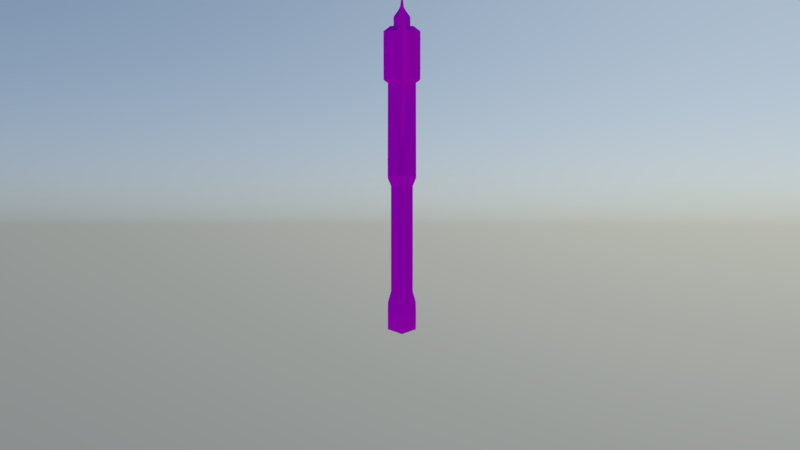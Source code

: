 # Source: ax-model.blend  (saved by Blender 2.78.0; exported with 4.5.12 LTS)
import bpy
from mathutils import Matrix  # noqa: F401  (used for matrix-valued properties, if any)

bpy.ops.wm.read_factory_settings(use_empty=True)
scene = bpy.context.scene
scene.name = 'Scene'

# ---- collections
col_collection_1 = bpy.data.collections.new('Collection 1'); scene.collection.children.link(col_collection_1)
col_collection_1.hide_render = True
col_collection_1.hide_viewport = True
col_collection_2 = bpy.data.collections.new('Collection 2'); scene.collection.children.link(col_collection_2)

# ---- materials (node trees are filled in below, after node groups)
mat_material = bpy.data.materials.new('Material')
mat_material.alpha_threshold = 0.0
mat_material.roughness = 0.5

# ---- node groups
ng_rotate_z = bpy.data.node_groups.new('Rotate Z', 'ShaderNodeTree')
_s = ng_rotate_z.interface.new_socket(name='Vector', in_out='OUTPUT', socket_type='NodeSocketVector')
_s.min_value = 0.0
_s.max_value = 0.0
_s = ng_rotate_z.interface.new_socket(name='Vector', in_out='INPUT', socket_type='NodeSocketVector')
_s = ng_rotate_z.interface.new_socket(name='Angle', in_out='INPUT', socket_type='NodeSocketFloat')
_N = ng_rotate_z.nodes; _L = ng_rotate_z.links
n0 = _N.new('ShaderNodeCombineXYZ'); n0.name = 'Combine XYZ'; n0.location = (350, 280)
n1 = _N.new('ShaderNodeMath'); n1.name = 'Multiply 2'; n1.location = (0, 50)
n1.hide = True
n1.operation = 'MULTIPLY'
n2 = _N.new('ShaderNodeMath'); n2.name = 'Add'; n2.location = (160, -70)
n2.hide = True
n3 = _N.new('ShaderNodeMath'); n3.name = 'Multiply 4'; n3.location = (0, -110)
n3.hide = True
n3.operation = 'MULTIPLY'
n4 = _N.new('ShaderNodeMath'); n4.name = 'Subtract'; n4.location = (160, 90)
n4.hide = True
n4.operation = 'SUBTRACT'
n5 = _N.new('ShaderNodeMath'); n5.name = 'Cosine'; n5.location = (-390, -70)
n5.hide = True
n5.operation = 'COSINE'
n6 = _N.new('NodeGroupOutput'); n6.name = 'Group Output'; n6.location = (580, 275)
n7 = _N.new('NodeGroupInput'); n7.name = 'Group Input'; n7.location = (-630, 195)
n8 = _N.new('ShaderNodeSeparateXYZ'); n8.name = 'Separate XYZ'; n8.location = (-390, 260)
n9 = _N.new('ShaderNodeMath'); n9.name = 'Sine'; n9.location = (-390, 60)
n9.hide = True
n9.operation = 'SINE'
n10 = _N.new('ShaderNodeMath'); n10.name = 'Multiply 3'; n10.location = (0, -30)
n10.hide = True
n10.operation = 'MULTIPLY'
n11 = _N.new('ShaderNodeMath'); n11.name = 'Multiply 1'; n11.location = (0, 130)
n11.hide = True
n11.operation = 'MULTIPLY'
_L.new(n7.outputs[0], n8.inputs[0])
_L.new(n7.outputs[1], n9.inputs[0])
_L.new(n7.outputs[1], n5.inputs[0])
_L.new(n5.outputs[0], n11.inputs[0])
_L.new(n8.outputs[0], n11.inputs[1])
_L.new(n9.outputs[0], n1.inputs[0])
_L.new(n8.outputs[1], n1.inputs[1])
_L.new(n11.outputs[0], n4.inputs[0])
_L.new(n1.outputs[0], n4.inputs[1])
_L.new(n4.outputs[0], n0.inputs[0])
_L.new(n9.outputs[0], n10.inputs[0])
_L.new(n8.outputs[0], n10.inputs[1])
_L.new(n5.outputs[0], n3.inputs[0])
_L.new(n8.outputs[1], n3.inputs[1])
_L.new(n10.outputs[0], n2.inputs[0])
_L.new(n3.outputs[0], n2.inputs[1])
_L.new(n2.outputs[0], n0.inputs[1])
_L.new(n8.outputs[2], n0.inputs[2])
_L.new(n0.outputs[0], n6.inputs[0])
n6.is_active_output = True
ng_pro_lighting__skies = bpy.data.node_groups.new('Pro Lighting: Skies', 'ShaderNodeTree')
_s = ng_pro_lighting__skies.interface.new_socket(name='Shader', in_out='OUTPUT', socket_type='NodeSocketShader')
_s = ng_pro_lighting__skies.interface.new_socket(name='Rotation', in_out='INPUT', socket_type='NodeSocketFloat')
_s.subtype = 'ANGLE'
_s = ng_pro_lighting__skies.interface.new_socket(name='Sun', in_out='INPUT', socket_type='NodeSocketFloat')
_s = ng_pro_lighting__skies.interface.new_socket(name='Sky', in_out='INPUT', socket_type='NodeSocketFloat')
_N = ng_pro_lighting__skies.nodes; _L = ng_pro_lighting__skies.links
n0 = _N.new('ShaderNodeMath'); n0.name = 'Add'; n0.location = (50, -290)
n1 = _N.new('ShaderNodeMath'); n1.name = 'Multiply'; n1.location = (-190, -290)
n1.operation = 'MULTIPLY'
n2 = _N.new('ShaderNodeMixShader'); n2.name = 'Mix'; n2.location = (520, 0)
n3 = _N.new('ShaderNodeTexEnvironment'); n3.name = 'Environment Texture 1-top'; n3.location = (-430, 100)
n3.width = 140
n4 = _N.new('ShaderNodeBackground'); n4.name = 'Background 1'; n4.location = (280, 100)
n5 = _N.new('ShaderNodeGroup'); n5.name = 'Rotate Z'; n5.location = (-670, 0)
n5.node_tree = ng_rotate_z
n6 = _N.new('ShaderNodeBackground'); n6.name = 'Background 2'; n6.location = (280, -150)
n7 = _N.new('NodeGroupOutput'); n7.name = 'Group Output'; n7.location = (760, 0)
n8 = _N.new('NodeGroupInput'); n8.name = 'Group Input'; n8.location = (-910, -200)
n9 = _N.new('ShaderNodeTexCoord'); n9.name = 'Texture Coordinate'; n9.location = (-910, 100)
n10 = _N.new('ShaderNodeTexEnvironment'); n10.name = 'Environment Texture 2-top'; n10.location = (-430, -150)
n10.width = 140
n11 = _N.new('ShaderNodeLightPath'); n11.name = 'Light Path'; n11.location = (280, 400)
_L.new(n8.outputs[0], n5.inputs[1])
_L.new(n8.outputs[1], n1.inputs[1])
_L.new(n8.outputs[2], n0.inputs[1])
_L.new(n9.outputs[0], n5.inputs[0])
_L.new(n5.outputs[0], n3.inputs[0])
_L.new(n5.outputs[0], n10.inputs[0])
_L.new(n3.outputs[0], n4.inputs[0])
_L.new(n10.outputs[0], n6.inputs[0])
_L.new(n10.outputs[0], n1.inputs[0])
_L.new(n1.outputs[0], n0.inputs[0])
_L.new(n0.outputs[0], n4.inputs[1])
_L.new(n0.outputs[0], n6.inputs[1])
_L.new(n11.outputs[0], n2.inputs[0])
_L.new(n4.outputs[0], n2.inputs[2])
_L.new(n6.outputs[0], n2.inputs[1])
_L.new(n2.outputs[0], n7.inputs[0])
n7.is_active_output = True
ng_auto_smooth = bpy.data.node_groups.new('Auto Smooth', 'GeometryNodeTree')
_s = ng_auto_smooth.interface.new_socket(name='Geometry', in_out='OUTPUT', socket_type='NodeSocketGeometry')
_s = ng_auto_smooth.interface.new_socket(name='Geometry', in_out='INPUT', socket_type='NodeSocketGeometry')
_s = ng_auto_smooth.interface.new_socket(name='Angle', in_out='INPUT', socket_type='NodeSocketFloat')
_s.subtype = 'ANGLE'
_s.min_value = 0.0
_s.max_value = 3.142
ng_auto_smooth.is_modifier = True
_N = ng_auto_smooth.nodes; _L = ng_auto_smooth.links
n0 = _N.new('NodeGroupOutput'); n0.name = 'Group Output'; n0.location = (480, -100)
n1 = _N.new('NodeGroupInput'); n1.name = 'Group Input'; n1.location = (-420, -300)
n2 = _N.new('NodeGroupInput'); n2.name = 'Group Input.001'; n2.location = (-60, -100)
n3 = _N.new('GeometryNodeSetShadeSmooth'); n3.name = 'Set Shade Smooth'; n3.location = (120, -100)
n3.domain = 'EDGE'
n4 = _N.new('GeometryNodeSetShadeSmooth'); n4.name = 'Set Shade Smooth.001'; n4.location = (300, -100)
n5 = _N.new('GeometryNodeInputMeshEdgeAngle'); n5.name = 'Edge Angle'; n5.location = (-420, -220)
n6 = _N.new('GeometryNodeInputEdgeSmooth'); n6.name = 'Is Edge Smooth'; n6.location = (-60, -160)
n7 = _N.new('GeometryNodeInputShadeSmooth'); n7.name = 'Is Face Smooth'; n7.location = (-240, -340)
n8 = _N.new('FunctionNodeBooleanMath'); n8.name = 'Boolean Math'; n8.location = (-60, -220)
n9 = _N.new('FunctionNodeCompare'); n9.name = 'Compare'; n9.location = (-240, -180)
n9.operation = 'LESS_EQUAL'
_L.new(n5.outputs[0], n9.inputs[0])
_L.new(n4.outputs[0], n0.inputs[0])
_L.new(n1.outputs[1], n9.inputs[1])
_L.new(n9.outputs[0], n8.inputs[0])
_L.new(n7.outputs[0], n8.inputs[1])
_L.new(n2.outputs[0], n3.inputs[0])
_L.new(n6.outputs[0], n3.inputs[1])
_L.new(n3.outputs[0], n4.inputs[0])
_L.new(n8.outputs[0], n3.inputs[2])
n0.is_active_output = True

# ---- material node trees
mat_material.use_nodes = True; mat_material.node_tree.nodes.clear()
_N = mat_material.node_tree.nodes; _L = mat_material.node_tree.links
n0 = _N.new('ShaderNodeOutputMaterial'); n0.name = 'Material Output'; n0.location = (300, 300)
n1 = _N.new('ShaderNodeBsdfDiffuse'); n1.name = 'Diffuse BSDF'; n1.location = (10, 300)
n2 = _N.new('ShaderNodeTexImage'); n2.name = 'Image Texture'; n2.location = (-180, 300)
n2.width = 140
_L.new(n1.outputs[0], n0.inputs[0])
_L.new(n2.outputs[0], n1.inputs[0])
n0.is_active_output = True

# ---- world
world_world = bpy.data.worlds.new('World'); scene.world = world_world
world_world.use_nodes = True; world_world.node_tree.nodes.clear()
_N = world_world.node_tree.nodes; _L = world_world.node_tree.links
n0 = _N.new('ShaderNodeOutputWorld'); n0.name = 'World Output'; n0.location = (300, 300)
n0.width = 120
n1 = _N.new('ShaderNodeBackground'); n1.name = 'Background'; n1.location = (10, 300)
n1.width = 150
n1.inputs[1].default_value = 2.0
n2 = _N.new('ShaderNodeTexSky'); n2.name = 'Sky Texture'; n2.location = (-190, 300)
n2.sky_type = 'HOSEK_WILKIE'
n2.sun_direction = (0.3249, 0.5415, 0.7754)
n2.turbidity = 5.0
n2.ground_albedo = 0.25
n2.sun_elevation = 1.571
n3 = _N.new('ShaderNodeGroup'); n3.name = 'Pro Lighting: Skies'; n3.location = (10, 100)
n3.node_tree = ng_pro_lighting__skies
n3.inputs[0].default_value = 0.0
n3.inputs[1].default_value = 3.0
n3.inputs[2].default_value = 1.0
_L.new(n2.outputs[0], n1.inputs[0])
_L.new(n1.outputs[0], n0.inputs[0])
n0.is_active_output = True
world_world.color = (0.05088, 0.05088, 0.05088)
world_world.use_sun_shadow = False
world_world.sun_shadow_jitter_overblur = 0.0
world_world.cycles.sampling_method = 'MANUAL'
world_world.cycles.homogeneous_volume = True
world_world.light_settings.ao_factor = 0.1
world_world.light_settings.distance = 50.0

# ---- cameras
cam_camera = bpy.data.cameras.new('Camera')
cam_camera.clip_end = 100.0
cam_camera.lens = 35.0
cam_camera.sensor_width = 32.0
cam_camera.sensor_height = 18.0
cam_camera.dof.focus_distance = 0.0

# ---- lights
light_sun_001 = bpy.data.lights.new('Sun.001', 'SUN')
light_sun_001.transmission_factor = 0.0
light_sun_001.angle = 0.1993
light_sun_001.energy = 1.0
light_sun_001.shadow_buffer_clip_start = 0.5
light_sun_001.shadow_soft_size = 0.1
light_sun_001.shadow_cascade_max_distance = 1000.0

# ---- meshes
me_plane = bpy.data.meshes.new('Plane')
me_plane.from_pydata([(0.1141, 2.334, 0.1629), (0.1634, 1.916, 0.1629), (0.2072, 2.347, -2.091e-07), (0.2568, 1.927, -1.83e-07), (0.1141, 2.334, -0.1629), (0.1634, 1.916, -0.1629), (-0.07216, 2.308, -0.1629), (-0.02318, 1.892, -0.1629), (-0.1653, 2.295, -9.783e-08), (-0.1165, 1.881, -7.128e-08), (-0.07216, 2.308, 0.1629), (-0.02318, 1.892, 0.1629), (0.07437, 2.376, 0.1032), (0.1335, 2.383, -1.962e-07), (0.07437, 2.376, -0.1032), (-0.04389, 2.361, -0.1032), (-0.103, 2.354, -1.291e-07), (-0.04389, 2.361, 0.1032), (0.05773, 2.376, 0.07417), (0.1002, 2.381, -1.813e-07), (0.05773, 2.376, -0.07417), (-0.02725, 2.366, -0.07417), (-0.06975, 2.36, -1.44e-07), (-0.02725, 2.366, 0.07417), (0.04809, 2.454, 0.07417), (0.09058, 2.459, -1.813e-07), (0.04809, 2.454, -0.07417), (-0.0369, 2.443, -0.07417), (-0.07939, 2.438, -1.44e-07), (-0.0369, 2.443, 0.07417), (0.145, 1.886, 0.1249), (0.2167, 1.894, -1.532e-07), (0.145, 1.886, -0.1249), (0.001519, 1.872, -0.1249), (-0.07021, 1.864, -8.618e-08), (0.001519, 1.872, 0.1249), (0.03586, 1.016, 0.1249), (0.1078, 1.011, -9.188e-08), (0.03586, 1.016, -0.1249), (-0.108, 1.027, -0.1249), (-0.1799, 1.032, -3.228e-08), (-0.108, 1.027, 0.1249), (0.01783, 0.9451, 0.09551), (0.07297, 0.9456, -5.463e-08), (0.01783, 0.9451, -0.09551), (-0.09245, 0.944, -0.09551), (-0.1476, 0.9434, -2.483e-08), (-0.09245, 0.944, 0.09551), (0.01254, 0.4484, 0.09551), (0.06768, 0.449, -5.463e-08), (0.01254, 0.4484, -0.09551), (-0.09773, 0.4473, -0.09551), (-0.1529, 0.4467, -2.483e-08), (-0.09773, 0.4473, 0.09551), (0.05264, 0.01643, 0.09551), (0.1053, 0.03285, -9.924e-09), (0.05264, 0.01643, -0.09551), (-0.05264, -0.01643, -0.09551), (-0.1053, -0.03285, 5.713e-08), (-0.05264, -0.01643, 0.09551), (0.1001, -0.09304, 0.1252), (0.1648, -0.04339, 8.187e-08), (0.1001, -0.09304, -0.1252), (-0.01835, -0.1751, -0.1252), (-0.06781, -0.2138, 1.508e-07), (-0.01835, -0.1751, 0.1252), (-0.4385, 1.862, -0.04068), (0.2899, 1.972, -0.07444), (0.3032, 2.331, -0.07444), (-0.5118, 1.72, -0.02485), (-0.4483, 1.569, -0.01951), (-0.2968, 1.432, -0.01358), (-0.8042, 1.599, 6.308e-07), (-0.9773, 2.09, 6.308e-07), (-0.9984, 2.414, 6.308e-07), (-0.149, 2.253, -0.05172), (-0.4381, 1.862, 0.03622), (-0.1099, 1.931, 0.06064), (0.2861, 1.972, 0.08069), (-0.5109, 1.72, 0.02563), (-0.4478, 1.569, 0.0206), (-0.2972, 1.432, 0.02045), (-0.4287, 1.237, 6.308e-07), (-0.6038, 1.367, 6.31e-07), (-0.642, 2.253, 0.02332), (-0.1502, 2.253, 0.05628), (0.2993, 2.331, 0.08213), (-0.9232, 1.816, 6.308e-07), (0.3299, 2.228, 0.07947), (0.3338, 2.228, -0.07664), (-0.1084, 1.931, -0.05172), (-0.6437, 2.253, -0.03155), (-0.6229, 1.365, 6.308e-07), (-0.5988, 1.344, 6.308e-07), (0.002355, 2.573, -0.0002101), (-0.0351, 2.505, -0.0001448), (-0.01803, 2.507, 0.03148), (0.02027, 2.511, -0.0355), (0.01967, 2.511, 0.03426), (-0.01846, 2.507, -0.03259), (0.04167, 2.514, -0.0001288), (0.1516, -0.2555, 0.1251), (0.2172, -0.2072, 6.551e-08), (0.1516, -0.2555, -0.1251), (0.04527, -0.331, -0.1251), (-0.003791, -0.3688, 1.342e-07), (0.04527, -0.331, 0.1251), (-0.8295, 2.311, 0.01457), (-0.8295, 2.311, -0.02002)], [], [(0, 1, 3, 2), (2, 3, 5, 4), (4, 5, 7, 6), (6, 7, 9, 8), (3, 1, 30, 31), (8, 9, 11, 10), (10, 11, 1, 0), (6, 8, 16, 15), (17, 12, 18, 23), (2, 4, 14, 13), (8, 10, 17, 16), (0, 2, 13, 12), (4, 6, 15, 14), (10, 0, 12, 17), (22, 23, 29, 28), (15, 16, 22, 21), (13, 14, 20, 19), (16, 17, 23, 22), (14, 15, 21, 20), (12, 13, 19, 18), (26, 27, 99, 97), (20, 21, 27, 26), (18, 19, 25, 24), (23, 18, 24, 29), (21, 22, 28, 27), (19, 20, 26, 25), (33, 32, 38, 39), (7, 5, 32, 33), (1, 11, 35, 30), (9, 7, 33, 34), (5, 3, 31, 32), (11, 9, 34, 35), (38, 37, 43, 44), (31, 30, 36, 37), (30, 35, 41, 36), (34, 33, 39, 40), (32, 31, 37, 38), (35, 34, 40, 41), (43, 42, 48, 49), (41, 40, 46, 47), (39, 38, 44, 45), (37, 36, 42, 43), (36, 41, 47, 42), (40, 39, 45, 46), (53, 52, 58, 59), (42, 47, 53, 48), (46, 45, 51, 52), (44, 43, 49, 50), (47, 46, 52, 53), (45, 44, 50, 51), (54, 59, 65, 60), (51, 50, 56, 57), (49, 48, 54, 55), (48, 53, 59, 54), (52, 51, 57, 58), (50, 49, 55, 56), (63, 62, 103, 104), (58, 57, 63, 64), (56, 55, 61, 62), (59, 58, 64, 65), (57, 56, 62, 63), (55, 54, 60, 61), (65, 64, 105, 106), (28, 29, 96, 95), (90, 66, 91), (80, 79, 72, 92), (90, 67, 78, 77), (89, 68, 86, 88), (91, 108, 107, 84), (70, 69, 79, 80), (75, 91, 84, 85), (71, 70, 80, 81), (68, 75, 85, 86), (82, 71, 81), (69, 66, 76, 79), (66, 90, 77, 76), (83, 80, 92), (77, 88, 86, 85), (90, 75, 68, 89), (84, 77, 85), (70, 71, 82, 93), (66, 69, 72, 87), (70, 83, 92), (73, 74, 108), (90, 89, 67), (90, 91, 75), (79, 76, 87, 72), (76, 77, 84), (84, 73, 87, 76), (77, 78, 88), (67, 89, 88, 78), (107, 74, 73), (87, 73, 91, 66), (81, 80, 93, 82), (80, 83, 93), (83, 70, 93), (69, 70, 92, 72), (98, 100, 94), (29, 24, 98, 96), (27, 28, 95, 99), (100, 97, 94), (96, 98, 94), (97, 99, 94), (99, 95, 94), (95, 96, 94), (24, 25, 100, 98), (25, 26, 97, 100), (102, 101, 106, 105), (103, 102, 105, 104), (61, 60, 101, 102), (60, 65, 106, 101), (64, 63, 104, 105), (62, 61, 102, 103), (84, 107, 73), (107, 108, 74), (91, 73, 108)])
me_plane.polygons.foreach_set('use_smooth', [True] * 116)
_k = set([(0, 2), (0, 10), (1, 3), (1, 11), (2, 4), (3, 5), (4, 6), (5, 7), (6, 8), (7, 9), (8, 10), (9, 11), (12, 13), (12, 17), (13, 14), (14, 15), (15, 16), (16, 17), (18, 19), (18, 23), (19, 20), (20, 21), (21, 22), (22, 23), (24, 25), (24, 29), (25, 26), (26, 27), (27, 28), (28, 29), (30, 31), (30, 35), (31, 32), (32, 33), (33, 34), (34, 35), (36, 37), (36, 41), (37, 38), (38, 39), (39, 40), (40, 41), (42, 43), (42, 47), (43, 44), (44, 45), (45, 46), (46, 47), (60, 61), (60, 65), (61, 62), (62, 63), (63, 64), (64, 65), (101, 102), (101, 106), (102, 103), (103, 104), (104, 105), (105, 106)])
me_plane.attributes.new('sharp_edge', 'BOOLEAN', 'EDGE').data.foreach_set('value', [ (min(e.vertices), max(e.vertices)) in _k for e in me_plane.edges])
_uv = me_plane.uv_layers.new(name='UVMap')
_uv.uv.foreach_set('vector', [0.756, 0.1481, 0.5883, 0.1198, 0.6015, 0.03948, 0.7774, 0.07568, 0.7775, 0.07558, 0.6015, 0.03947, 0.5883, 0.1198, 0.7561, 0.1481, 0.7561, 0.1481, 0.5883, 0.1198, 0.5751, 0.1971, 0.7452, 0.2153, 0.7452, 0.2153, 0.5751, 0.1971, 0.566, 0.279, 0.745, 0.2915, 0.6015, 0.03948, 0.5883, 0.1198, 0.568, 0.1172, 0.5769, 0.04265, 0.745, 0.2915, 0.566, 0.279, 0.5751, 0.1971, 0.7452, 0.2153, 0.7452, 0.2153, 0.5751, 0.1971, 0.5883, 0.1198, 0.756, 0.1481, 0.7452, 0.2153, 0.745, 0.2915, 0.7829, 0.2727, 0.7777, 0.2136, 0.7776, 0.2136, 0.7863, 0.1561, 0.8016, 0.1613, 0.7942, 0.2123, 0.7775, 0.07558, 0.7561, 0.1481, 0.7864, 0.156, 0.8071, 0.103, 0.745, 0.2915, 0.7452, 0.2153, 0.7776, 0.2136, 0.7829, 0.2726, 0.756, 0.1481, 0.7774, 0.07568, 0.8071, 0.1032, 0.7863, 0.1561, 0.7561, 0.1481, 0.7452, 0.2153, 0.7777, 0.2136, 0.7864, 0.156, 0.7452, 0.2153, 0.756, 0.1481, 0.7863, 0.1561, 0.7776, 0.2136, 0.7991, 0.2618, 0.7942, 0.2123, 0.8358, 0.2126, 0.8451, 0.2571, 0.7777, 0.2136, 0.7829, 0.2727, 0.7992, 0.2619, 0.7944, 0.2123, 0.8071, 0.103, 0.7864, 0.156, 0.8018, 0.1612, 0.819, 0.1161, 0.7829, 0.2726, 0.7776, 0.2136, 0.7942, 0.2123, 0.7991, 0.2618, 0.7864, 0.156, 0.7777, 0.2136, 0.7944, 0.2123, 0.8018, 0.1612, 0.7863, 0.1561, 0.8071, 0.1032, 0.8189, 0.1163, 0.8016, 0.1613, 0.8419, 0.1719, 0.836, 0.2127, 0.8768, 0.2079, 0.88, 0.1829, 0.8018, 0.1612, 0.7944, 0.2123, 0.836, 0.2127, 0.8419, 0.1719, 0.8016, 0.1613, 0.8189, 0.1163, 0.8612, 0.1313, 0.8416, 0.172, 0.7942, 0.2123, 0.8016, 0.1613, 0.8416, 0.172, 0.8358, 0.2126, 0.7944, 0.2123, 0.7992, 0.2619, 0.8452, 0.2574, 0.836, 0.2127, 0.819, 0.1161, 0.8018, 0.1612, 0.8419, 0.1719, 0.8614, 0.131, 0.5534, 0.1927, 0.568, 0.1172, 0.08861, 0.1182, 0.08436, 0.1946, 0.5751, 0.1971, 0.5883, 0.1198, 0.568, 0.1172, 0.5534, 0.1927, 0.5883, 0.1198, 0.5751, 0.1971, 0.5534, 0.1927, 0.568, 0.1172, 0.566, 0.279, 0.5751, 0.1971, 0.5534, 0.1927, 0.5449, 0.2689, 0.5883, 0.1198, 0.6015, 0.03947, 0.5768, 0.04267, 0.568, 0.1172, 0.5751, 0.1971, 0.566, 0.279, 0.5449, 0.2689, 0.5534, 0.1927, 0.08861, 0.1182, 0.0872, 0.03962, 0.04441, 0.05058, 0.04504, 0.1161, 0.5769, 0.04265, 0.568, 0.1172, 0.08845, 0.1181, 0.08706, 0.03948, 0.568, 0.1172, 0.5534, 0.1927, 0.08418, 0.1945, 0.08845, 0.1181, 0.5449, 0.2689, 0.5534, 0.1927, 0.08436, 0.1946, 0.07629, 0.2739, 0.568, 0.1172, 0.5768, 0.04267, 0.0872, 0.03962, 0.08861, 0.1182, 0.5534, 0.1927, 0.5449, 0.2689, 0.07609, 0.2739, 0.08418, 0.1945, 0.6858, 0.7571, 0.6824, 0.8256, 0.3764, 0.8212, 0.3762, 0.7571, 0.08418, 0.1945, 0.07609, 0.2739, 0.0209, 0.254, 0.03548, 0.1858, 0.08436, 0.1946, 0.08861, 0.1182, 0.04504, 0.1161, 0.03568, 0.1859, 0.08706, 0.03948, 0.08845, 0.1181, 0.04486, 0.116, 0.04425, 0.05043, 0.08845, 0.1181, 0.08418, 0.1945, 0.03548, 0.1858, 0.04486, 0.116, 0.07629, 0.2739, 0.08436, 0.1946, 0.03568, 0.1859, 0.02112, 0.2541, 0.3755, 0.8845, 0.3717, 0.9473, 0.1164, 0.9107, 0.1298, 0.8616, 0.6824, 0.8256, 0.6782, 0.8932, 0.3755, 0.8845, 0.3764, 0.8212, 0.6745, 0.9604, 0.6781, 0.8932, 0.3755, 0.8845, 0.3717, 0.9473, 0.6823, 0.8256, 0.6858, 0.7571, 0.3762, 0.7571, 0.3764, 0.8212, 0.6782, 0.8932, 0.6746, 0.9604, 0.3717, 0.9473, 0.3755, 0.8845, 0.6781, 0.8932, 0.6823, 0.8256, 0.3764, 0.8212, 0.3755, 0.8845, 0.1422, 0.8122, 0.1298, 0.8616, 0.07534, 0.847, 0.0971, 0.8093, 0.3755, 0.8845, 0.3764, 0.8212, 0.1422, 0.8122, 0.1298, 0.8616, 0.3762, 0.7571, 0.3764, 0.8212, 0.1422, 0.8122, 0.1471, 0.7597, 0.3764, 0.8212, 0.3755, 0.8845, 0.1298, 0.8616, 0.1422, 0.8122, 0.3717, 0.9473, 0.3755, 0.8845, 0.1298, 0.8616, 0.1164, 0.9107, 0.3764, 0.8212, 0.3762, 0.7571, 0.1471, 0.7597, 0.1422, 0.8122, 0.07534, 0.847, 0.0971, 0.8093, 0.05382, 0.8073, 0.03933, 0.8291, 0.1164, 0.9107, 0.1298, 0.8616, 0.07534, 0.847, 0.04855, 0.8839, 0.1422, 0.8122, 0.1471, 0.7597, 0.1056, 0.7579, 0.0971, 0.8093, 0.1298, 0.8616, 0.1164, 0.9107, 0.04856, 0.8839, 0.07534, 0.847, 0.1298, 0.8616, 0.1422, 0.8122, 0.0971, 0.8093, 0.07534, 0.847, 0.1471, 0.7597, 0.1422, 0.8122, 0.0971, 0.8093, 0.1056, 0.7579, 0.07534, 0.847, 0.04856, 0.8839, 0.007888, 0.8434, 0.03934, 0.8291, 0.8451, 0.2571, 0.8358, 0.2126, 0.8769, 0.2077, 0.8847, 0.2305, 0.7796, 0.5343, 0.7118, 0.5199, 0.6696, 0.6005, 0.7108, 0.459, 0.6978, 0.4903, 0.637, 0.4653, 0.6744, 0.417, 0.7796, 0.5343, 0.8614, 0.5432, 0.8628, 0.5423, 0.781, 0.5337, 0.195, 0.6212, 0.06994, 0.6182, 0.06968, 0.4349, 0.1947, 0.4384, 0.6696, 0.6005, 0.6315, 0.6123, 0.632, 0.6121, 0.6708, 0.6002, 0.7101, 0.4593, 0.6969, 0.4905, 0.6978, 0.4903, 0.7108, 0.459, 0.7713, 0.6008, 0.6696, 0.6005, 0.6708, 0.6002, 0.7726, 0.6002, 0.7414, 0.4311, 0.7101, 0.4593, 0.7108, 0.459, 0.7418, 0.4309, 0.8641, 0.6172, 0.7713, 0.6008, 0.7726, 0.6002, 0.8656, 0.6163, 0.7144, 0.3906, 0.7414, 0.4311, 0.7418, 0.4309, 0.6969, 0.4905, 0.7118, 0.5199, 0.713, 0.5195, 0.6978, 0.4903, 0.7118, 0.5199, 0.7796, 0.5343, 0.781, 0.5337, 0.713, 0.5195, 0.6783, 0.4174, 0.7108, 0.459, 0.6744, 0.417, 0.781, 0.5337, 0.8719, 0.5951, 0.8656, 0.6163, 0.7726, 0.6002, 0.7796, 0.5343, 0.7713, 0.6008, 0.8641, 0.6172, 0.8704, 0.596, 0.6708, 0.6002, 0.781, 0.5337, 0.7726, 0.6002, 0.7101, 0.4593, 0.7414, 0.4311, 0.7144, 0.3906, 0.6793, 0.4127, 0.7118, 0.5199, 0.6969, 0.4905, 0.637, 0.4653, 0.6125, 0.51, 0.7101, 0.4593, 0.6783, 0.4174, 0.6744, 0.417, 0.6013, 0.5667, 0.597, 0.6334, 0.6315, 0.6123, 0.7796, 0.5343, 0.8704, 0.596, 0.8614, 0.5432, 0.7796, 0.5343, 0.6696, 0.6005, 0.7713, 0.6008, 0.6978, 0.4903, 0.713, 0.5195, 0.6125, 0.51, 0.637, 0.4653, 0.713, 0.5195, 0.781, 0.5337, 0.6708, 0.6002, 0.6708, 0.6002, 0.6013, 0.5667, 0.6125, 0.51, 0.713, 0.5195, 0.781, 0.5337, 0.8628, 0.5423, 0.8719, 0.5951, 0.4814, 0.6191, 0.195, 0.6212, 0.1947, 0.4384, 0.4811, 0.4375, 0.632, 0.6121, 0.597, 0.6334, 0.6013, 0.5667, 0.6125, 0.51, 0.6013, 0.5667, 0.6696, 0.6005, 0.7118, 0.5199, 0.7418, 0.4309, 0.7108, 0.459, 0.6793, 0.4127, 0.7144, 0.3906, 0.7108, 0.459, 0.6783, 0.4174, 0.6793, 0.4127, 0.6783, 0.4174, 0.7101, 0.4593, 0.6793, 0.4127, 0.6969, 0.4905, 0.7101, 0.4593, 0.6744, 0.417, 0.637, 0.4653, 0.8801, 0.1831, 0.8936, 0.1609, 0.9284, 0.1963, 0.8358, 0.2126, 0.8416, 0.172, 0.8801, 0.1831, 0.8769, 0.2077, 0.836, 0.2127, 0.8452, 0.2574, 0.8851, 0.2308, 0.8768, 0.2079, 0.8939, 0.1606, 0.88, 0.1829, 0.9283, 0.1964, 0.8769, 0.2077, 0.8801, 0.1831, 0.9284, 0.1963, 0.88, 0.1829, 0.8768, 0.2079, 0.9283, 0.1964, 0.8768, 0.2079, 0.8851, 0.2308, 0.9283, 0.1964, 0.8847, 0.2305, 0.8769, 0.2077, 0.9284, 0.1963, 0.8416, 0.172, 0.8612, 0.1313, 0.8936, 0.1609, 0.8801, 0.1831, 0.8614, 0.131, 0.8419, 0.1719, 0.88, 0.1829, 0.8939, 0.1606, 0.04598, 0.7699, 0.05383, 0.8073, 0.03934, 0.8291, 0.007888, 0.8434, 0.05382, 0.8073, 0.04598, 0.7698, 0.007882, 0.8434, 0.03933, 0.8291, 0.1056, 0.7579, 0.0971, 0.8093, 0.05383, 0.8073, 0.04598, 0.7699, 0.0971, 0.8093, 0.07534, 0.847, 0.03934, 0.8291, 0.05383, 0.8073, 0.04855, 0.8839, 0.07534, 0.847, 0.03933, 0.8291, 0.007882, 0.8434, 0.0971, 0.8093, 0.1056, 0.7579, 0.04598, 0.7698, 0.05382, 0.8073, 0.6708, 0.6002, 0.632, 0.6121, 0.6013, 0.5667, 0.632, 0.6121, 0.6315, 0.6123, 0.597, 0.6334, 0.6696, 0.6005, 0.6013, 0.5667, 0.6315, 0.6123])
_ca = me_plane.color_attributes.new('Col', 'BYTE_COLOR', 'CORNER')
_ca.data.foreach_set('color', [1.0, 1.0, 1.0, 1.0, 1.0, 1.0, 1.0, 1.0, 1.0, 1.0, 1.0, 1.0, 1.0, 1.0, 1.0, 1.0, 1.0, 1.0, 1.0, 1.0, 1.0, 1.0, 1.0, 1.0, 1.0, 1.0, 1.0, 1.0, 1.0, 1.0, 1.0, 1.0, 1.0, 1.0, 1.0, 1.0, 1.0, 1.0, 1.0, 1.0, 1.0, 1.0, 1.0, 1.0, 1.0, 1.0, 1.0, 1.0, 1.0, 1.0, 1.0, 1.0, 1.0, 1.0, 1.0, 1.0, 1.0, 1.0, 1.0, 1.0, 1.0, 1.0, 1.0, 1.0, 1.0, 1.0, 1.0, 1.0, 1.0, 1.0, 1.0, 1.0, 1.0, 1.0, 1.0, 1.0, 1.0, 1.0, 1.0, 1.0, 1.0, 1.0, 1.0, 1.0, 1.0, 1.0, 1.0, 1.0, 1.0, 1.0, 1.0, 1.0, 1.0, 1.0, 1.0, 1.0, 1.0, 1.0, 1.0, 1.0, 1.0, 1.0, 1.0, 1.0, 1.0, 1.0, 1.0, 1.0, 1.0, 1.0, 1.0, 1.0, 1.0, 1.0, 1.0, 1.0, 1.0, 1.0, 1.0, 1.0, 1.0, 1.0, 1.0, 1.0, 1.0, 1.0, 1.0, 1.0, 1.0, 1.0, 1.0, 1.0, 1.0, 1.0, 1.0, 1.0, 1.0, 1.0, 1.0, 1.0, 1.0, 1.0, 1.0, 1.0, 1.0, 1.0, 1.0, 1.0, 1.0, 1.0, 1.0, 1.0, 1.0, 1.0, 1.0, 1.0, 1.0, 1.0, 1.0, 1.0, 1.0, 1.0, 1.0, 1.0, 1.0, 1.0, 1.0, 1.0, 1.0, 1.0, 1.0, 1.0, 1.0, 1.0, 1.0, 1.0, 1.0, 1.0, 1.0, 1.0, 1.0, 1.0, 1.0, 1.0, 1.0, 1.0, 1.0, 1.0, 1.0, 1.0, 1.0, 1.0, 1.0, 1.0, 1.0, 1.0, 1.0, 1.0, 1.0, 1.0, 1.0, 1.0, 1.0, 1.0, 1.0, 1.0, 1.0, 1.0, 1.0, 1.0, 1.0, 1.0, 1.0, 1.0, 1.0, 1.0, 1.0, 1.0, 1.0, 1.0, 1.0, 1.0, 1.0, 1.0, 1.0, 1.0, 1.0, 1.0, 1.0, 1.0, 1.0, 1.0, 1.0, 1.0, 1.0, 1.0, 1.0, 1.0, 1.0, 1.0, 1.0, 1.0, 1.0, 1.0, 1.0, 1.0, 1.0, 1.0, 1.0, 1.0, 1.0, 1.0, 1.0, 1.0, 1.0, 1.0, 1.0, 1.0, 1.0, 1.0, 1.0, 1.0, 1.0, 1.0, 1.0, 1.0, 1.0, 1.0, 1.0, 1.0, 1.0, 1.0, 1.0, 1.0, 1.0, 1.0, 1.0, 1.0, 1.0, 1.0, 1.0, 1.0, 1.0, 1.0, 1.0, 1.0, 1.0, 1.0, 1.0, 1.0, 1.0, 1.0, 1.0, 1.0, 1.0, 1.0, 1.0, 1.0, 1.0, 1.0, 1.0, 1.0, 1.0, 1.0, 1.0, 1.0, 1.0, 1.0, 1.0, 1.0, 1.0, 1.0, 1.0, 1.0, 1.0, 1.0, 1.0, 1.0, 1.0, 1.0, 1.0, 1.0, 1.0, 1.0, 1.0, 1.0, 1.0, 1.0, 1.0, 1.0, 1.0, 1.0, 1.0, 1.0, 1.0, 1.0, 1.0, 1.0, 1.0, 1.0, 1.0, 1.0, 1.0, 1.0, 1.0, 1.0, 1.0, 1.0, 1.0, 1.0, 1.0, 1.0, 1.0, 1.0, 1.0, 1.0, 1.0, 1.0, 1.0, 1.0, 1.0, 1.0, 1.0, 1.0, 1.0, 1.0, 1.0, 1.0, 1.0, 1.0, 1.0, 1.0, 1.0, 1.0, 1.0, 1.0, 1.0, 1.0, 1.0, 1.0, 1.0, 1.0, 1.0, 1.0, 1.0, 1.0, 1.0, 1.0, 1.0, 1.0, 1.0, 1.0, 1.0, 1.0, 1.0, 1.0, 1.0, 1.0, 1.0, 1.0, 1.0, 1.0, 1.0, 1.0, 1.0, 1.0, 1.0, 1.0, 1.0, 1.0, 1.0, 1.0, 1.0, 1.0, 1.0, 1.0, 1.0, 1.0, 1.0, 1.0, 1.0, 1.0, 1.0, 1.0, 1.0, 1.0, 1.0, 1.0, 1.0, 1.0, 1.0, 1.0, 1.0, 1.0, 1.0, 1.0, 1.0, 1.0, 1.0, 1.0, 1.0, 1.0, 1.0, 1.0, 1.0, 1.0, 1.0, 1.0, 1.0, 1.0, 1.0, 1.0, 1.0, 1.0, 1.0, 1.0, 1.0, 1.0, 1.0, 1.0, 1.0, 1.0, 1.0, 1.0, 1.0, 1.0, 1.0, 1.0, 1.0, 1.0, 1.0, 1.0, 1.0, 1.0, 1.0, 1.0, 1.0, 1.0, 1.0, 1.0, 1.0, 1.0, 1.0, 1.0, 1.0, 1.0, 1.0, 1.0, 1.0, 1.0, 1.0, 1.0, 1.0, 1.0, 1.0, 1.0, 1.0, 1.0, 1.0, 1.0, 1.0, 1.0, 1.0, 1.0, 1.0, 1.0, 1.0, 1.0, 1.0, 1.0, 1.0, 1.0, 1.0, 1.0, 1.0, 1.0, 1.0, 1.0, 1.0, 1.0, 1.0, 1.0, 1.0, 1.0, 1.0, 1.0, 1.0, 1.0, 1.0, 1.0, 1.0, 1.0, 1.0, 1.0, 1.0, 1.0, 1.0, 1.0, 1.0, 1.0, 1.0, 1.0, 1.0, 1.0, 1.0, 1.0, 1.0, 1.0, 1.0, 1.0, 1.0, 1.0, 1.0, 1.0, 1.0, 1.0, 1.0, 1.0, 1.0, 1.0, 1.0, 1.0, 1.0, 1.0, 1.0, 1.0, 1.0, 1.0, 1.0, 1.0, 1.0, 1.0, 1.0, 1.0, 1.0, 1.0, 1.0, 1.0, 1.0, 1.0, 1.0, 1.0, 1.0, 1.0, 1.0, 1.0, 1.0, 1.0, 1.0, 1.0, 1.0, 1.0, 1.0, 1.0, 1.0, 1.0, 1.0, 1.0, 1.0, 1.0, 1.0, 1.0, 1.0, 1.0, 1.0, 1.0, 1.0, 1.0, 1.0, 1.0, 1.0, 1.0, 1.0, 1.0, 1.0, 1.0, 1.0, 1.0, 1.0, 1.0, 1.0, 1.0, 1.0, 1.0, 1.0, 1.0, 1.0, 1.0, 1.0, 1.0, 1.0, 1.0, 1.0, 1.0, 1.0, 1.0, 1.0, 1.0, 1.0, 1.0, 1.0, 1.0, 1.0, 1.0, 1.0, 1.0, 1.0, 1.0, 1.0, 1.0, 1.0, 1.0, 1.0, 1.0, 1.0, 1.0, 1.0, 1.0, 1.0, 1.0, 1.0, 1.0, 1.0, 1.0, 0.552, 0.4735, 0.3864, 1.0, 1.0, 1.0, 1.0, 1.0, 1.0, 1.0, 1.0, 1.0, 1.0, 1.0, 1.0, 1.0, 1.0, 1.0, 1.0, 1.0, 0.552, 0.4735, 0.3864, 1.0, 1.0, 1.0, 1.0, 1.0, 1.0, 1.0, 1.0, 1.0, 1.0, 1.0, 1.0, 1.0, 1.0, 1.0, 1.0, 1.0, 1.0, 1.0, 1.0, 1.0, 1.0, 1.0, 1.0, 1.0, 1.0, 1.0, 1.0, 1.0, 1.0, 1.0, 1.0, 1.0, 1.0, 1.0, 1.0, 1.0, 1.0, 1.0, 1.0, 1.0, 1.0, 1.0, 1.0, 1.0, 1.0, 1.0, 1.0, 1.0, 1.0, 1.0, 1.0, 1.0, 1.0, 1.0, 1.0, 1.0, 1.0, 1.0, 1.0, 1.0, 1.0, 1.0, 1.0, 1.0, 1.0, 1.0, 1.0, 1.0, 1.0, 1.0, 1.0, 1.0, 1.0, 1.0, 1.0, 1.0, 1.0, 1.0, 1.0, 1.0, 1.0, 1.0, 1.0, 1.0, 1.0, 1.0, 1.0, 1.0, 1.0, 1.0, 1.0, 1.0, 1.0, 1.0, 1.0, 1.0, 1.0, 1.0, 1.0, 1.0, 1.0, 1.0, 1.0, 1.0, 1.0, 1.0, 1.0, 1.0, 1.0, 1.0, 1.0, 1.0, 1.0, 1.0, 1.0, 1.0, 1.0, 1.0, 1.0, 1.0, 1.0, 1.0, 1.0, 1.0, 1.0, 1.0, 1.0, 1.0, 1.0, 1.0, 1.0, 1.0, 1.0, 1.0, 1.0, 1.0, 1.0, 1.0, 1.0, 1.0, 1.0, 1.0, 1.0, 1.0, 1.0, 1.0, 1.0, 1.0, 1.0, 1.0, 1.0, 1.0, 1.0, 1.0, 1.0, 1.0, 1.0, 1.0, 1.0, 1.0, 1.0, 1.0, 1.0, 1.0, 1.0, 1.0, 1.0, 1.0, 1.0, 1.0, 1.0, 1.0, 1.0, 1.0, 1.0, 1.0, 1.0, 1.0, 1.0, 1.0, 1.0, 1.0, 1.0, 1.0, 1.0, 1.0, 1.0, 1.0, 1.0, 1.0, 1.0, 1.0, 1.0, 1.0, 1.0, 1.0, 1.0, 1.0, 1.0, 1.0, 1.0, 1.0, 1.0, 1.0, 1.0, 1.0, 1.0, 1.0, 1.0, 1.0, 1.0, 1.0, 1.0, 1.0, 1.0, 1.0, 1.0, 1.0, 1.0, 1.0, 1.0, 1.0, 1.0, 1.0, 1.0, 1.0, 1.0, 1.0, 1.0, 1.0, 1.0, 1.0, 1.0, 1.0, 1.0, 1.0, 1.0, 1.0, 1.0, 1.0, 1.0, 1.0, 1.0, 1.0, 1.0, 1.0, 1.0, 1.0, 1.0, 1.0, 1.0, 1.0, 1.0, 1.0, 1.0, 1.0, 1.0, 1.0, 1.0, 1.0, 1.0, 1.0, 1.0, 1.0, 1.0, 1.0, 1.0, 1.0, 1.0, 1.0, 1.0, 1.0, 1.0, 1.0, 1.0, 1.0, 1.0, 1.0, 1.0, 1.0, 1.0, 1.0, 1.0, 1.0, 1.0, 1.0, 1.0, 1.0, 1.0, 1.0, 1.0, 1.0, 1.0, 1.0, 1.0, 1.0, 1.0, 1.0, 1.0, 1.0, 1.0, 1.0, 1.0, 1.0, 1.0, 1.0, 1.0, 1.0, 1.0, 1.0, 1.0, 1.0, 1.0, 1.0, 1.0, 1.0, 1.0, 1.0, 1.0, 1.0, 1.0, 1.0, 1.0, 1.0, 1.0, 1.0, 1.0, 1.0, 1.0, 1.0, 1.0, 1.0, 1.0, 1.0, 1.0, 1.0, 1.0, 1.0, 1.0, 1.0, 1.0, 1.0, 1.0, 1.0, 1.0, 1.0, 1.0, 1.0, 1.0, 1.0, 1.0, 1.0, 1.0, 1.0, 1.0, 1.0, 1.0, 1.0, 1.0, 1.0, 1.0, 1.0, 1.0, 1.0, 1.0, 1.0, 1.0, 1.0, 1.0, 1.0, 1.0, 1.0, 1.0, 1.0, 1.0, 1.0, 1.0, 1.0, 1.0, 1.0, 1.0, 1.0, 1.0, 1.0, 1.0, 1.0, 1.0, 1.0, 1.0, 1.0, 1.0, 1.0, 1.0, 1.0, 1.0, 1.0, 1.0, 1.0, 1.0, 1.0, 1.0, 1.0, 1.0, 1.0, 1.0, 1.0, 1.0, 1.0, 1.0, 1.0, 1.0, 1.0, 1.0, 1.0, 1.0, 1.0, 1.0, 1.0, 1.0, 1.0, 1.0, 1.0, 1.0, 1.0, 1.0, 1.0, 1.0, 1.0, 1.0, 1.0, 1.0, 1.0, 1.0, 1.0, 1.0, 1.0, 1.0, 1.0, 1.0, 1.0, 1.0, 1.0, 1.0, 1.0, 1.0, 1.0, 1.0, 1.0, 1.0, 1.0, 1.0, 1.0, 1.0, 1.0, 1.0, 1.0, 1.0, 1.0, 1.0, 1.0, 1.0, 1.0, 1.0, 1.0, 1.0, 1.0, 1.0, 1.0, 1.0, 1.0, 1.0, 1.0, 1.0, 1.0, 1.0, 1.0, 1.0, 1.0, 1.0, 1.0, 1.0, 1.0, 1.0, 1.0, 1.0, 1.0, 1.0, 1.0, 1.0, 1.0, 1.0, 1.0, 1.0, 1.0, 1.0, 1.0, 1.0, 1.0, 1.0, 1.0, 1.0, 1.0, 1.0, 1.0, 1.0, 1.0, 1.0, 1.0, 1.0, 1.0, 1.0, 1.0, 1.0, 1.0, 1.0, 1.0, 1.0, 1.0, 1.0, 1.0, 1.0, 1.0, 1.0, 1.0, 1.0, 1.0, 1.0, 1.0, 1.0, 1.0, 1.0, 1.0, 1.0, 1.0, 1.0, 1.0, 1.0, 1.0, 1.0, 1.0, 1.0, 1.0, 1.0, 1.0, 1.0, 1.0, 1.0, 1.0, 1.0, 1.0, 1.0, 1.0, 1.0, 1.0, 1.0, 1.0, 1.0, 1.0, 1.0, 1.0, 1.0, 1.0, 1.0, 1.0, 1.0, 1.0, 1.0, 1.0, 1.0, 1.0, 1.0, 1.0, 1.0, 1.0, 1.0, 1.0, 1.0, 1.0, 1.0, 1.0, 1.0, 1.0, 1.0, 1.0, 1.0, 1.0, 1.0, 1.0, 1.0, 1.0, 1.0, 1.0, 1.0, 1.0, 1.0, 1.0, 1.0, 1.0, 1.0, 1.0, 1.0, 1.0, 1.0, 1.0, 1.0, 1.0, 1.0, 1.0, 1.0, 1.0, 1.0, 1.0, 1.0, 1.0, 1.0, 1.0, 1.0, 1.0, 1.0, 1.0, 1.0, 1.0, 1.0, 1.0, 1.0, 1.0, 1.0, 1.0, 1.0, 1.0, 1.0, 1.0, 1.0, 1.0, 1.0, 1.0, 1.0, 1.0, 1.0, 1.0, 1.0, 1.0, 1.0, 1.0, 1.0, 1.0, 1.0, 1.0, 1.0, 1.0, 1.0, 1.0, 1.0, 1.0, 1.0, 1.0, 1.0, 1.0, 1.0, 1.0, 1.0, 1.0, 1.0, 1.0, 1.0, 1.0, 1.0, 1.0, 1.0, 1.0, 1.0, 1.0, 1.0, 1.0, 1.0, 1.0, 1.0, 1.0, 1.0, 1.0, 1.0, 1.0, 1.0, 1.0, 1.0, 1.0, 1.0, 1.0, 1.0, 1.0, 1.0, 1.0, 1.0, 1.0, 1.0, 1.0, 1.0, 1.0, 1.0, 1.0, 1.0, 1.0, 1.0, 1.0, 1.0, 1.0, 1.0, 1.0, 1.0, 1.0, 1.0, 1.0, 1.0, 1.0, 1.0, 1.0, 1.0, 1.0, 1.0, 1.0, 1.0, 1.0, 1.0, 1.0, 1.0, 1.0, 1.0, 1.0, 1.0, 1.0, 1.0, 1.0, 1.0, 1.0, 1.0, 1.0, 1.0, 1.0, 1.0, 1.0, 1.0, 1.0, 1.0, 1.0, 1.0, 1.0, 1.0, 1.0, 1.0, 1.0, 1.0, 1.0, 1.0, 1.0, 1.0, 1.0, 1.0, 1.0, 1.0, 1.0, 1.0, 1.0, 1.0, 1.0, 1.0, 1.0, 1.0, 1.0, 1.0, 1.0, 1.0, 1.0, 1.0, 1.0, 1.0, 1.0, 1.0, 1.0, 1.0, 1.0, 1.0, 1.0, 1.0, 1.0, 1.0, 1.0, 1.0, 1.0, 1.0, 1.0, 1.0, 1.0, 1.0, 1.0, 1.0, 1.0, 1.0, 1.0, 1.0, 1.0, 1.0, 1.0, 1.0, 1.0, 1.0, 1.0, 1.0, 1.0, 1.0, 1.0, 1.0, 1.0, 1.0, 1.0, 1.0, 1.0, 1.0, 1.0, 1.0, 1.0, 1.0, 1.0, 1.0, 1.0, 1.0, 1.0, 1.0, 1.0, 1.0, 1.0, 1.0, 1.0, 1.0, 1.0, 1.0, 1.0, 1.0, 1.0, 1.0, 1.0, 1.0, 1.0, 1.0, 1.0, 1.0, 1.0, 1.0, 1.0, 1.0, 1.0, 1.0, 1.0, 1.0, 1.0, 1.0, 1.0, 1.0, 1.0, 1.0, 1.0, 1.0, 1.0, 1.0, 1.0, 1.0, 1.0, 1.0, 1.0, 1.0, 1.0, 1.0, 1.0, 1.0, 1.0, 1.0, 1.0, 1.0, 1.0, 1.0, 1.0, 1.0, 1.0, 1.0, 1.0, 1.0, 1.0, 1.0, 1.0, 1.0, 1.0, 1.0, 1.0, 1.0, 1.0, 1.0, 1.0, 1.0, 1.0, 1.0, 1.0, 1.0, 1.0, 1.0, 1.0, 1.0, 1.0, 1.0, 1.0, 1.0, 1.0, 1.0, 1.0, 1.0, 1.0, 1.0, 1.0, 1.0, 1.0, 1.0, 1.0, 1.0, 1.0, 1.0, 1.0, 1.0, 1.0, 1.0, 1.0, 1.0, 1.0, 1.0, 1.0, 1.0, 1.0, 1.0, 1.0, 1.0, 1.0, 1.0, 1.0, 1.0, 1.0, 1.0, 1.0, 1.0, 1.0, 1.0, 1.0, 1.0, 1.0, 1.0, 1.0, 1.0, 1.0, 1.0, 1.0, 1.0, 1.0, 1.0, 1.0, 1.0, 1.0, 1.0, 1.0, 1.0, 1.0, 1.0, 1.0, 1.0, 1.0, 1.0, 1.0, 1.0, 1.0, 1.0, 1.0, 1.0, 1.0, 1.0, 1.0, 1.0, 1.0, 1.0, 1.0, 1.0, 1.0, 1.0, 1.0, 1.0, 1.0, 1.0, 1.0, 1.0, 1.0, 1.0, 1.0, 1.0, 1.0, 1.0, 1.0, 1.0, 1.0, 1.0, 1.0, 1.0, 1.0, 1.0, 1.0, 1.0, 1.0, 1.0, 1.0, 1.0, 1.0, 1.0, 1.0, 1.0, 1.0, 1.0, 1.0, 1.0, 1.0, 1.0, 1.0, 1.0, 1.0, 1.0, 1.0, 1.0, 1.0, 1.0, 1.0, 1.0, 1.0, 1.0, 1.0, 1.0, 1.0, 1.0, 1.0, 1.0, 1.0, 1.0, 1.0, 1.0, 1.0, 1.0, 1.0, 1.0, 1.0, 1.0, 1.0, 1.0, 1.0, 1.0, 1.0, 1.0, 1.0, 1.0, 1.0, 1.0, 1.0, 1.0, 1.0, 1.0, 1.0, 1.0, 1.0, 1.0, 1.0, 1.0, 1.0, 1.0, 1.0, 1.0, 1.0, 1.0, 1.0, 1.0, 1.0])
me_plane.materials.append(mat_material)
me_plane.use_remesh_preserve_volume = False
me_plane.use_remesh_preserve_attributes = False
me_plane.use_mirror_vertex_groups = False
me_plane.use_paint_bone_selection = False
me_plane.use_paint_mask = True
me_plane.update()

# ---- objects
ob_sun = bpy.data.objects.new('Sun', light_sun_001)
ob_camera = bpy.data.objects.new('Camera', cam_camera)
ob_plane = bpy.data.objects.new('Plane', me_plane)

# ---- transforms, parenting, visibility, modifiers, constraints
ob_sun.location = (11.86, -5.138, 6.044)
ob_sun.rotation_euler = (0.7893, 0.5218, 0.7304)
ob_sun.lineart.crease_threshold = 0.0
ob_camera.location = (-0.01666, -7.779, 1.1)
ob_camera.rotation_euler = (1.571, -0.0, 0.0)
ob_camera.scale = (1.0, 1.0, 1.0)
ob_camera.lineart.crease_threshold = 0.0
ob_plane.location = (0.0, 0.0, 0.5)
ob_plane.rotation_euler = (1.571, -0.0, 1.571)
ob_plane.show_all_edges = True
ob_plane.lineart.crease_threshold = 0.0
_m = ob_plane.modifiers.new('Triangulate', 'TRIANGULATE')
_m.quad_method = 'BEAUTY'
_m = ob_plane.modifiers.new('Auto Smooth', 'NODES')
_m.node_group = ng_auto_smooth
_gi = [s.identifier for s in ng_auto_smooth.interface.items_tree if s.item_type == 'SOCKET' and s.in_out == 'INPUT']
_m[_gi[1]] = 1.309  # Angle

# ---- collection membership
col_collection_1.objects.link(ob_sun)
col_collection_1.objects.link(ob_camera)
col_collection_2.objects.link(ob_plane)

# ---- scene / render settings (as saved in the file)
scene.camera = ob_camera
scene.frame_start = 1; scene.frame_end = 250; scene.frame_set(1)
scene.render.engine = 'CYCLES'
scene.render.image_settings.color_mode = 'RGB'
scene.render.image_settings.compression = 90
scene.render.resolution_x = 1280
scene.render.resolution_y = 720
scene.render.dither_intensity = 0.0
scene.render.border_min_x = 0.6843
scene.render.border_min_y = 1.0
scene.render.border_max_x = 0.7234
scene.render.bake_margin = 2
scene.render.bake_bias = 0.0
scene.cycles.use_denoising = False
scene.cycles.samples = 50
scene.cycles.sampling_pattern = 'TABULATED_SOBOL'
scene.cycles.light_sampling_threshold = 0.0
scene.cycles.use_adaptive_sampling = False
scene.cycles.use_light_tree = False
scene.cycles.caustics_reflective = False
scene.cycles.caustics_refractive = False
scene.cycles.blur_glossy = 0.0
scene.cycles.diffuse_bounces = 3
scene.cycles.volume_bounces = 1
scene.cycles.sample_clamp_direct = 5.0
scene.cycles.sample_clamp_indirect = 5.0
scene.view_settings.view_transform = 'Standard'
bpy.context.view_layer.update()
